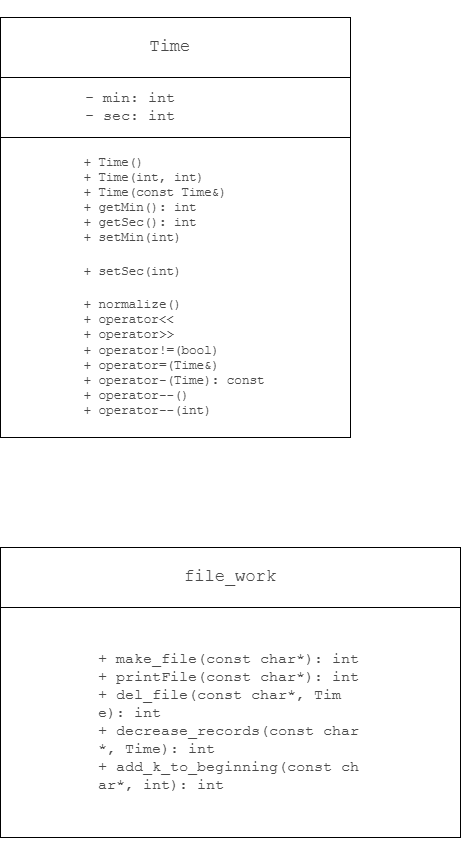

The diagram above was exported from draw.io. Its source (the exported page's mxGraphModel, read from the mxfile embedded in the PNG):
<mxGraphModel dx="1149" dy="1947" grid="1" gridSize="10" guides="1" tooltips="1" connect="1" arrows="1" fold="1" page="1" pageScale="1" pageWidth="827" pageHeight="1169" background="#ffffff" math="0" shadow="0">
  <root>
    <mxCell id="0" />
    <mxCell id="1" parent="0" />
    <mxCell id="DVuZj0tiX8XalR2RpXQX-1" value="&lt;pre style=&quot;overflow: auto; padding: 9.144px 13.716px; text-wrap-mode: wrap; word-break: break-all; color: rgb(73, 73, 73); text-align: start; margin-top: 0px !important; margin-bottom: 0px !important;&quot;&gt;&lt;pre style=&quot;font-family: Menlo, &amp;quot;Roboto Mono&amp;quot;, &amp;quot;Courier New&amp;quot;, Courier, monospace, Inter, sans-serif; overflow: auto; padding: 9.144px 13.716px; text-wrap-mode: wrap; word-break: break-all; margin-top: 0px !important; margin-bottom: 0px !important;&quot;&gt;&lt;pre style=&quot;font-family: Menlo, &amp;quot;Roboto Mono&amp;quot;, &amp;quot;Courier New&amp;quot;, Courier, monospace, Inter, sans-serif; overflow: auto; padding: 9.144px 13.716px; text-wrap-mode: wrap; word-break: break-all; margin-top: 0px !important; margin-bottom: 0px !important;&quot;&gt;&lt;pre style=&quot;font-family: Menlo, &amp;quot;Roboto Mono&amp;quot;, &amp;quot;Courier New&amp;quot;, Courier, monospace, Inter, sans-serif; overflow: auto; padding: 9.144px 13.716px; text-wrap-mode: wrap; word-break: break-all; margin-top: 0px !important; margin-bottom: 0px !important;&quot;&gt;&lt;pre style=&quot;font-family: Menlo, &amp;quot;Roboto Mono&amp;quot;, &amp;quot;Courier New&amp;quot;, Courier, monospace, Inter, sans-serif; overflow: auto; padding: 9.144px 13.716px; text-wrap-mode: wrap; word-break: break-all; margin-top: 0px !important; margin-bottom: 0px !important;&quot;&gt;&lt;pre style=&quot;font-family: Menlo, &amp;quot;Roboto Mono&amp;quot;, &amp;quot;Courier New&amp;quot;, Courier, monospace, Inter, sans-serif; overflow: auto; padding: 9.144px 13.716px; text-wrap-mode: wrap; word-break: break-all; font-size: 12.573px; margin-top: 0px !important; margin-bottom: 0px !important;&quot;&gt;+ Time()            &lt;br&gt;+ Time(int, int)    &lt;br&gt;+ Time(const Time&amp;amp;) &lt;br&gt;+ getMin(): int     &lt;br&gt;+ getSec(): int     &lt;br&gt;+ setMin(int)&lt;/pre&gt;&lt;pre style=&quot;font-family: Menlo, &amp;quot;Roboto Mono&amp;quot;, &amp;quot;Courier New&amp;quot;, Courier, monospace, Inter, sans-serif; overflow: auto; padding: 9.144px 13.716px; text-wrap-mode: wrap; word-break: break-all; font-size: 12.573px; margin-top: 0px !important; margin-bottom: 0px !important;&quot;&gt;+ setSec(int)       &lt;/pre&gt;&lt;pre style=&quot;font-family: Menlo, &amp;quot;Roboto Mono&amp;quot;, &amp;quot;Courier New&amp;quot;, Courier, monospace, Inter, sans-serif; overflow: auto; padding: 9.144px 13.716px; text-wrap-mode: wrap; word-break: break-all; font-size: 12.573px; margin-top: 0px !important; margin-bottom: 0px !important;&quot;&gt;+ normalize()       &lt;br&gt;+ operator&amp;lt;&amp;lt;        &lt;br&gt;+ operator&amp;gt;&amp;gt;        &lt;br&gt;+ operator!=(bool) &lt;br&gt;+ operator=(Time&amp;amp;)  &lt;br&gt;+ operator-(Time): const &lt;br&gt;+ operator--()  &lt;br&gt;+ operator--(int)&lt;/pre&gt;&lt;/pre&gt;&lt;/pre&gt;&lt;/pre&gt;&lt;/pre&gt;&lt;/pre&gt;" style="rounded=0;whiteSpace=wrap;html=1;" parent="1" vertex="1">
      <mxGeometry x="220" y="90" width="350" height="300" as="geometry" />
    </mxCell>
    <mxCell id="DVuZj0tiX8XalR2RpXQX-2" value="&lt;pre style=&quot;overflow: auto; padding: 9.144px 13.716px; text-wrap-mode: wrap; word-break: break-all; color: rgb(73, 73, 73); text-align: start; margin-top: 0px !important; margin-bottom: 0px !important;&quot;&gt;&lt;pre style=&quot;font-family: Menlo, &amp;quot;Roboto Mono&amp;quot;, &amp;quot;Courier New&amp;quot;, Courier, monospace, Inter, sans-serif; overflow: auto; padding: 9.144px 13.716px; text-wrap-mode: wrap; word-break: break-all; margin-top: 0px !important; margin-bottom: 0px !important;&quot;&gt;&lt;pre style=&quot;font-family: Menlo, &amp;quot;Roboto Mono&amp;quot;, &amp;quot;Courier New&amp;quot;, Courier, monospace, Inter, sans-serif; overflow: auto; padding: 9.144px 13.716px; text-wrap-mode: wrap; word-break: break-all; margin-top: 0px !important; margin-bottom: 0px !important;&quot;&gt;&lt;pre style=&quot;font-family: Menlo, &amp;quot;Roboto Mono&amp;quot;, &amp;quot;Courier New&amp;quot;, Courier, monospace, Inter, sans-serif; overflow: auto; padding: 9.144px 13.716px; text-wrap-mode: wrap; word-break: break-all; margin-top: 0px !important; margin-bottom: 0px !important;&quot;&gt;&lt;font style=&quot;font-size: 15px;&quot;&gt;- min: int          &lt;br&gt;- sec: int &lt;/font&gt;&lt;/pre&gt;&lt;/pre&gt;&lt;/pre&gt;&lt;/pre&gt;" style="rounded=0;whiteSpace=wrap;html=1;" parent="1" vertex="1">
      <mxGeometry x="220" y="30" width="350" height="60" as="geometry" />
    </mxCell>
    <mxCell id="DVuZj0tiX8XalR2RpXQX-3" value="&lt;pre style=&quot;overflow: auto; padding: 9.144px 13.716px; text-wrap-mode: wrap; word-break: break-all; color: rgb(73, 73, 73); text-align: start; margin-top: 0px !important; margin-bottom: 0px !important;&quot;&gt;&lt;pre style=&quot;font-family: Menlo, &amp;quot;Roboto Mono&amp;quot;, &amp;quot;Courier New&amp;quot;, Courier, monospace, Inter, sans-serif; overflow: auto; padding: 9.144px 13.716px; text-wrap-mode: wrap; word-break: break-all; margin-top: 0px !important; margin-bottom: 0px !important;&quot;&gt;&lt;pre style=&quot;font-family: Menlo, &amp;quot;Roboto Mono&amp;quot;, &amp;quot;Courier New&amp;quot;, Courier, monospace, Inter, sans-serif; overflow: auto; padding: 9.144px 13.716px; text-wrap-mode: wrap; word-break: break-all; margin-top: 0px !important; margin-bottom: 0px !important;&quot;&gt;&lt;pre style=&quot;font-family: Menlo, &amp;quot;Roboto Mono&amp;quot;, &amp;quot;Courier New&amp;quot;, Courier, monospace, Inter, sans-serif; overflow: auto; padding: 9.144px 13.716px; text-wrap-mode: wrap; word-break: break-all; margin-top: 0px !important; margin-bottom: 0px !important;&quot;&gt;&lt;font style=&quot;font-size: 17px;&quot;&gt;Time &lt;/font&gt;&lt;/pre&gt;&lt;/pre&gt;&lt;/pre&gt;&lt;/pre&gt;" style="rounded=0;whiteSpace=wrap;html=1;" parent="1" vertex="1">
      <mxGeometry x="220" y="-30" width="350" height="60" as="geometry" />
    </mxCell>
    <mxCell id="NteTV7TnRov_-tMzhgkC-2" value="&lt;pre style=&quot;overflow: auto; padding: 9.144px 13.716px; text-wrap-mode: wrap; word-break: break-all; color: rgb(73, 73, 73); margin-top: 0px !important; margin-bottom: 0px !important;&quot;&gt;&lt;pre style=&quot;font-family: Menlo, &amp;quot;Roboto Mono&amp;quot;, &amp;quot;Courier New&amp;quot;, Courier, monospace, Inter, sans-serif; overflow: auto; padding: 9.144px 13.716px; text-wrap-mode: wrap; word-break: break-all; margin-top: 0px !important; margin-bottom: 0px !important;&quot;&gt;&lt;pre style=&quot;font-family: Menlo, &amp;quot;Roboto Mono&amp;quot;, &amp;quot;Courier New&amp;quot;, Courier, monospace, Inter, sans-serif; overflow: auto; padding: 9.144px 13.716px; text-wrap-mode: wrap; word-break: break-all; margin-top: 0px !important; margin-bottom: 0px !important;&quot;&gt;&lt;div style=&quot;&quot;&gt;&lt;pre style=&quot;font-family: Menlo, &amp;quot;Roboto Mono&amp;quot;, &amp;quot;Courier New&amp;quot;, Courier, monospace, Inter, sans-serif; overflow: auto; padding: 9.144px 13.716px; text-wrap-mode: wrap; word-break: break-all; margin-top: 0px !important; margin-bottom: 0px !important;&quot;&gt;&lt;pre style=&quot;font-family: Menlo, &amp;quot;Roboto Mono&amp;quot;, &amp;quot;Courier New&amp;quot;, Courier, monospace, Inter, sans-serif; overflow: auto; padding: 9.144px 13.716px; text-wrap-mode: wrap; word-break: break-all; margin-top: 0px !important; margin-bottom: 0px !important;&quot;&gt;&lt;pre style=&quot;font-family: Menlo, &amp;quot;Roboto Mono&amp;quot;, &amp;quot;Courier New&amp;quot;, Courier, monospace, Inter, sans-serif; overflow: auto; padding: 9.144px 13.716px; text-wrap-mode: wrap; word-break: break-all; margin-top: 0px !important; margin-bottom: 0px !important;&quot;&gt;&lt;pre style=&quot;font-family: Menlo, &amp;quot;Roboto Mono&amp;quot;, &amp;quot;Courier New&amp;quot;, Courier, monospace, Inter, sans-serif; overflow: auto; padding: 9.144px 13.716px; text-wrap-mode: wrap; word-break: break-all; margin-top: 0px !important; margin-bottom: 0px !important;&quot;&gt;&lt;font style=&quot;font-size: 15px;&quot;&gt;+ make_file(const char*): int &lt;br&gt;+ printFile(const char*): int &lt;br&gt;+ del_file(const char*, Time): int &lt;br&gt;+ decrease_records(const char*, Time): int &lt;br&gt;+ add_k_to_beginning(const char*, int): int &lt;/font&gt;&lt;/pre&gt;&lt;/pre&gt;&lt;/pre&gt;&lt;/pre&gt;&lt;/div&gt;&lt;/pre&gt;&lt;/pre&gt;&lt;/pre&gt;" style="rounded=0;whiteSpace=wrap;html=1;align=left;" parent="1" vertex="1">
      <mxGeometry x="220" y="560" width="460" height="230" as="geometry" />
    </mxCell>
    <mxCell id="NteTV7TnRov_-tMzhgkC-4" value="&lt;pre style=&quot;overflow: auto; padding: 9.144px 13.716px; text-wrap-mode: wrap; word-break: break-all; color: rgb(73, 73, 73); text-align: start; margin-top: 0px !important; margin-bottom: 0px !important;&quot;&gt;&lt;pre style=&quot;font-family: Menlo, &amp;quot;Roboto Mono&amp;quot;, &amp;quot;Courier New&amp;quot;, Courier, monospace, Inter, sans-serif; overflow: auto; padding: 9.144px 13.716px; text-wrap-mode: wrap; word-break: break-all; margin-top: 0px !important; margin-bottom: 0px !important;&quot;&gt;&lt;pre style=&quot;font-family: Menlo, &amp;quot;Roboto Mono&amp;quot;, &amp;quot;Courier New&amp;quot;, Courier, monospace, Inter, sans-serif; overflow: auto; padding: 9.144px 13.716px; text-wrap-mode: wrap; word-break: break-all; margin-top: 0px !important; margin-bottom: 0px !important;&quot;&gt;&lt;pre style=&quot;font-family: Menlo, &amp;quot;Roboto Mono&amp;quot;, &amp;quot;Courier New&amp;quot;, Courier, monospace, Inter, sans-serif; overflow: auto; padding: 9.144px 13.716px; text-wrap-mode: wrap; word-break: break-all; margin-top: 0px !important; margin-bottom: 0px !important;&quot;&gt;&lt;pre style=&quot;font-family: Menlo, &amp;quot;Roboto Mono&amp;quot;, &amp;quot;Courier New&amp;quot;, Courier, monospace, Inter, sans-serif; overflow: auto; padding: 9.144px 13.716px; text-wrap-mode: wrap; word-break: break-all; margin-top: 0px !important; margin-bottom: 0px !important;&quot;&gt;&lt;pre style=&quot;font-family: Menlo, &amp;quot;Roboto Mono&amp;quot;, &amp;quot;Courier New&amp;quot;, Courier, monospace, Inter, sans-serif; overflow: auto; padding: 9.144px 13.716px; text-wrap-mode: wrap; word-break: break-all; margin-top: 0px !important; margin-bottom: 0px !important;&quot;&gt;&lt;font style=&quot;font-size: 17px;&quot;&gt;file_work&lt;/font&gt;&lt;/pre&gt;&lt;/pre&gt;&lt;/pre&gt;&lt;/pre&gt;&lt;/pre&gt;&lt;/pre&gt;" style="rounded=0;whiteSpace=wrap;html=1;" parent="1" vertex="1">
      <mxGeometry x="220" y="500" width="460" height="60" as="geometry" />
    </mxCell>
  </root>
</mxGraphModel>